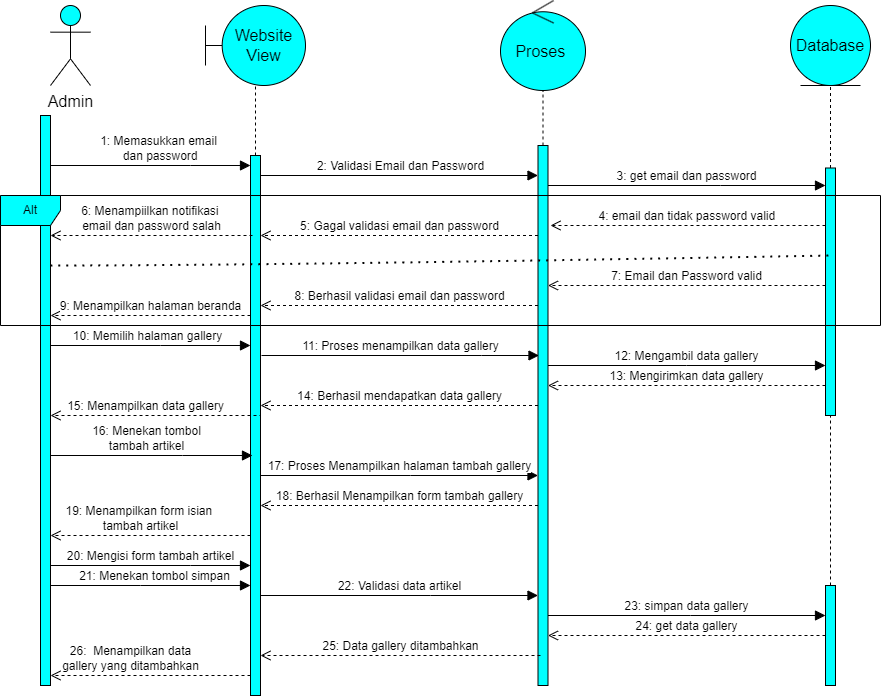

The diagram above was exported from draw.io. Its source (the exported page's mxGraphModel, read from the mxfile embedded in the PNG):
<mxGraphModel dx="2200" dy="1556" grid="1" gridSize="10" guides="1" tooltips="1" connect="1" arrows="1" fold="1" page="1" pageScale="1" pageWidth="850" pageHeight="1100" math="0" shadow="0">
  <root>
    <mxCell id="0" />
    <mxCell id="1" parent="0" />
    <mxCell id="dScFtcoSnffA_DJzJyDc-1" value="Admin" style="shape=umlActor;verticalLabelPosition=bottom;verticalAlign=top;html=1;outlineConnect=0;fontSize=16;fillColor=#00FFFF;" parent="1" vertex="1">
      <mxGeometry x="-830" y="-1080" width="40" height="80" as="geometry" />
    </mxCell>
    <mxCell id="dScFtcoSnffA_DJzJyDc-2" value="Website View" style="shape=umlBoundary;whiteSpace=wrap;html=1;fontSize=16;fillColor=#00FFFF;" parent="1" vertex="1">
      <mxGeometry x="-675" y="-1080" width="100" height="80" as="geometry" />
    </mxCell>
    <mxCell id="dScFtcoSnffA_DJzJyDc-3" value="Proses&amp;nbsp;" style="ellipse;shape=umlControl;whiteSpace=wrap;html=1;fontSize=16;fillColor=#00FFFF;" parent="1" vertex="1">
      <mxGeometry x="-380" y="-1085" width="85" height="90" as="geometry" />
    </mxCell>
    <mxCell id="dScFtcoSnffA_DJzJyDc-4" value="Database" style="ellipse;shape=umlEntity;whiteSpace=wrap;html=1;fontSize=16;fillColor=#00FFFF;" parent="1" vertex="1">
      <mxGeometry x="-90" y="-1080" width="80" height="80" as="geometry" />
    </mxCell>
    <mxCell id="dScFtcoSnffA_DJzJyDc-5" value="" style="html=1;points=[];perimeter=orthogonalPerimeter;outlineConnect=0;targetShapes=umlLifeline;portConstraint=eastwest;newEdgeStyle={&quot;edgeStyle&quot;:&quot;elbowEdgeStyle&quot;,&quot;elbow&quot;:&quot;vertical&quot;,&quot;curved&quot;:0,&quot;rounded&quot;:0};fontSize=16;fillColor=#00FFFF;" parent="1" vertex="1">
      <mxGeometry x="-840" y="-970" width="10" height="570" as="geometry" />
    </mxCell>
    <mxCell id="dScFtcoSnffA_DJzJyDc-6" value="1: Memasukkan email&lt;br&gt;&amp;nbsp;dan password" style="html=1;verticalAlign=bottom;endArrow=block;edgeStyle=elbowEdgeStyle;elbow=vertical;curved=0;rounded=0;fontSize=12;startSize=8;endSize=8;" parent="1" source="dScFtcoSnffA_DJzJyDc-5" target="dScFtcoSnffA_DJzJyDc-7" edge="1">
      <mxGeometry x="0.0857" width="80" relative="1" as="geometry">
        <mxPoint x="-650" y="-740" as="sourcePoint" />
        <mxPoint x="-650" y="-910" as="targetPoint" />
        <Array as="points">
          <mxPoint x="-690" y="-920" />
          <mxPoint x="-740" y="-900" />
        </Array>
        <mxPoint as="offset" />
      </mxGeometry>
    </mxCell>
    <mxCell id="dScFtcoSnffA_DJzJyDc-7" value="" style="html=1;points=[];perimeter=orthogonalPerimeter;outlineConnect=0;targetShapes=umlLifeline;portConstraint=eastwest;newEdgeStyle={&quot;edgeStyle&quot;:&quot;elbowEdgeStyle&quot;,&quot;elbow&quot;:&quot;vertical&quot;,&quot;curved&quot;:0,&quot;rounded&quot;:0};fontSize=16;fillColor=#00FFFF;" parent="1" vertex="1">
      <mxGeometry x="-630" y="-930" width="10" height="540" as="geometry" />
    </mxCell>
    <mxCell id="dScFtcoSnffA_DJzJyDc-9" value="" style="html=1;points=[];perimeter=orthogonalPerimeter;outlineConnect=0;targetShapes=umlLifeline;portConstraint=eastwest;newEdgeStyle={&quot;edgeStyle&quot;:&quot;elbowEdgeStyle&quot;,&quot;elbow&quot;:&quot;vertical&quot;,&quot;curved&quot;:0,&quot;rounded&quot;:0};fontSize=16;fillColor=#00FFFF;" parent="1" vertex="1">
      <mxGeometry x="-342.5" y="-940" width="10" height="540" as="geometry" />
    </mxCell>
    <mxCell id="dScFtcoSnffA_DJzJyDc-10" value="2: Validasi Email dan Password" style="html=1;verticalAlign=bottom;endArrow=block;edgeStyle=elbowEdgeStyle;elbow=vertical;curved=0;rounded=0;fontSize=12;startSize=8;endSize=8;" parent="1" edge="1" target="dScFtcoSnffA_DJzJyDc-9">
      <mxGeometry x="0.0756" width="80" relative="1" as="geometry">
        <mxPoint x="-620" y="-890" as="sourcePoint" />
        <mxPoint x="-450" y="-910" as="targetPoint" />
        <Array as="points">
          <mxPoint x="-380" y="-910" />
          <mxPoint x="-490" y="-900" />
        </Array>
        <mxPoint as="offset" />
      </mxGeometry>
    </mxCell>
    <mxCell id="dScFtcoSnffA_DJzJyDc-11" value="3: get email dan password" style="html=1;verticalAlign=bottom;endArrow=block;edgeStyle=elbowEdgeStyle;elbow=vertical;curved=0;rounded=0;fontSize=12;startSize=8;endSize=8;" parent="1" source="dScFtcoSnffA_DJzJyDc-9" target="dScFtcoSnffA_DJzJyDc-12" edge="1">
      <mxGeometry x="-0.0013" width="80" relative="1" as="geometry">
        <mxPoint x="-260" y="-760" as="sourcePoint" />
        <mxPoint x="-180" y="-760" as="targetPoint" />
        <Array as="points">
          <mxPoint x="-160" y="-900" />
        </Array>
        <mxPoint as="offset" />
      </mxGeometry>
    </mxCell>
    <mxCell id="dScFtcoSnffA_DJzJyDc-12" value="" style="html=1;points=[];perimeter=orthogonalPerimeter;outlineConnect=0;targetShapes=umlLifeline;portConstraint=eastwest;newEdgeStyle={&quot;edgeStyle&quot;:&quot;elbowEdgeStyle&quot;,&quot;elbow&quot;:&quot;vertical&quot;,&quot;curved&quot;:0,&quot;rounded&quot;:0};fontSize=16;fillColor=#00FFFF;" parent="1" vertex="1">
      <mxGeometry x="-55" y="-917.5" width="10" height="247.5" as="geometry" />
    </mxCell>
    <mxCell id="dScFtcoSnffA_DJzJyDc-13" value="4: email dan tidak password valid&amp;nbsp;" style="html=1;verticalAlign=bottom;endArrow=open;dashed=1;endSize=8;edgeStyle=elbowEdgeStyle;elbow=vertical;curved=0;rounded=0;fontSize=12;" parent="1" source="dScFtcoSnffA_DJzJyDc-12" edge="1">
      <mxGeometry x="-0.0026" relative="1" as="geometry">
        <mxPoint x="-280" y="-690" as="sourcePoint" />
        <mxPoint x="-330" y="-860" as="targetPoint" />
        <Array as="points">
          <mxPoint x="-290" y="-860" />
          <mxPoint x="-210" y="-880" />
        </Array>
        <mxPoint as="offset" />
      </mxGeometry>
    </mxCell>
    <mxCell id="dScFtcoSnffA_DJzJyDc-14" value="5: Gagal validasi email dan password" style="html=1;verticalAlign=bottom;endArrow=open;dashed=1;endSize=8;edgeStyle=elbowEdgeStyle;elbow=vertical;curved=0;rounded=0;fontSize=12;" parent="1" source="dScFtcoSnffA_DJzJyDc-9" target="dScFtcoSnffA_DJzJyDc-7" edge="1">
      <mxGeometry relative="1" as="geometry">
        <mxPoint x="-450" y="-690" as="sourcePoint" />
        <mxPoint x="-530" y="-690" as="targetPoint" />
        <Array as="points">
          <mxPoint x="-490" y="-850" />
          <mxPoint x="-450" y="-870" />
          <mxPoint x="-480" y="-860" />
        </Array>
      </mxGeometry>
    </mxCell>
    <mxCell id="dScFtcoSnffA_DJzJyDc-15" value="6: Menampiilkan notifikasi&amp;nbsp;&lt;br&gt;email dan password salah" style="html=1;verticalAlign=bottom;endArrow=open;dashed=1;endSize=8;edgeStyle=elbowEdgeStyle;elbow=vertical;curved=0;rounded=0;fontSize=12;entryX=1;entryY=0.211;entryDx=0;entryDy=0;entryPerimeter=0;" parent="1" target="dScFtcoSnffA_DJzJyDc-5" edge="1">
      <mxGeometry relative="1" as="geometry">
        <mxPoint x="-628" y="-850" as="sourcePoint" />
        <mxPoint x="-810" y="-850" as="targetPoint" />
        <Array as="points">
          <mxPoint x="-678" y="-850" />
          <mxPoint x="-708" y="-860" />
        </Array>
      </mxGeometry>
    </mxCell>
    <mxCell id="dScFtcoSnffA_DJzJyDc-17" value="" style="endArrow=none;dashed=1;html=1;dashPattern=1 3;strokeWidth=2;rounded=0;fontSize=12;startSize=8;endSize=8;curved=1;" parent="1" source="dScFtcoSnffA_DJzJyDc-5" edge="1">
      <mxGeometry width="50" height="50" relative="1" as="geometry">
        <mxPoint x="-800" y="-820" as="sourcePoint" />
        <mxPoint x="-50" y="-830" as="targetPoint" />
        <Array as="points">
          <mxPoint x="-600" y="-820" />
        </Array>
      </mxGeometry>
    </mxCell>
    <mxCell id="dScFtcoSnffA_DJzJyDc-18" value="7: Email dan Password valid" style="html=1;verticalAlign=bottom;endArrow=open;dashed=1;endSize=8;edgeStyle=elbowEdgeStyle;elbow=vertical;curved=0;rounded=0;fontSize=12;" parent="1" source="dScFtcoSnffA_DJzJyDc-12" target="dScFtcoSnffA_DJzJyDc-9" edge="1">
      <mxGeometry relative="1" as="geometry">
        <mxPoint x="-220" y="-700" as="sourcePoint" />
        <mxPoint x="-300" y="-700" as="targetPoint" />
        <Array as="points">
          <mxPoint x="-220" y="-800" />
        </Array>
      </mxGeometry>
    </mxCell>
    <mxCell id="dScFtcoSnffA_DJzJyDc-19" value="8: Berhasil validasi email dan password" style="html=1;verticalAlign=bottom;endArrow=open;dashed=1;endSize=8;edgeStyle=elbowEdgeStyle;elbow=vertical;curved=0;rounded=0;fontSize=12;" parent="1" source="dScFtcoSnffA_DJzJyDc-9" target="dScFtcoSnffA_DJzJyDc-7" edge="1">
      <mxGeometry relative="1" as="geometry">
        <mxPoint x="-420" y="-700" as="sourcePoint" />
        <mxPoint x="-500" y="-700" as="targetPoint" />
        <Array as="points">
          <mxPoint x="-510" y="-780" />
        </Array>
      </mxGeometry>
    </mxCell>
    <mxCell id="dScFtcoSnffA_DJzJyDc-20" value="9: Menampilkan halaman beranda" style="html=1;verticalAlign=bottom;endArrow=open;dashed=1;endSize=8;edgeStyle=elbowEdgeStyle;elbow=vertical;curved=0;rounded=0;fontSize=12;" parent="1" source="dScFtcoSnffA_DJzJyDc-7" target="dScFtcoSnffA_DJzJyDc-5" edge="1">
      <mxGeometry relative="1" as="geometry">
        <mxPoint x="-520" y="-700" as="sourcePoint" />
        <mxPoint x="-600" y="-700" as="targetPoint" />
        <Array as="points">
          <mxPoint x="-720" y="-770" />
        </Array>
      </mxGeometry>
    </mxCell>
    <mxCell id="dScFtcoSnffA_DJzJyDc-21" value="10: Memilih halaman gallery" style="html=1;verticalAlign=bottom;endArrow=block;edgeStyle=elbowEdgeStyle;elbow=vertical;curved=0;rounded=0;fontSize=12;startSize=8;endSize=8;" parent="1" source="dScFtcoSnffA_DJzJyDc-5" target="dScFtcoSnffA_DJzJyDc-7" edge="1">
      <mxGeometry x="-0.0267" width="80" relative="1" as="geometry">
        <mxPoint x="-600" y="-700" as="sourcePoint" />
        <mxPoint x="-520" y="-700" as="targetPoint" />
        <Array as="points">
          <mxPoint x="-720" y="-740" />
        </Array>
        <mxPoint as="offset" />
      </mxGeometry>
    </mxCell>
    <mxCell id="dScFtcoSnffA_DJzJyDc-22" value="11: Proses menampilkan data gallery" style="html=1;verticalAlign=bottom;endArrow=block;edgeStyle=elbowEdgeStyle;elbow=vertical;curved=0;rounded=0;fontSize=12;startSize=8;endSize=8;" parent="1" edge="1">
      <mxGeometry x="-0.0006" width="80" relative="1" as="geometry">
        <mxPoint x="-619" y="-730" as="sourcePoint" />
        <mxPoint x="-341.5" y="-730" as="targetPoint" />
        <Array as="points">
          <mxPoint x="-399" y="-730" />
        </Array>
        <mxPoint as="offset" />
      </mxGeometry>
    </mxCell>
    <mxCell id="dScFtcoSnffA_DJzJyDc-23" value="12: Mengambil data gallery" style="html=1;verticalAlign=bottom;endArrow=block;edgeStyle=elbowEdgeStyle;elbow=vertical;curved=0;rounded=0;fontSize=12;startSize=8;endSize=8;" parent="1" source="dScFtcoSnffA_DJzJyDc-9" target="dScFtcoSnffA_DJzJyDc-12" edge="1">
      <mxGeometry x="-0.0006" width="80" relative="1" as="geometry">
        <mxPoint x="-250" y="-700" as="sourcePoint" />
        <mxPoint x="-170" y="-700" as="targetPoint" />
        <Array as="points">
          <mxPoint x="-194" y="-720" />
        </Array>
        <mxPoint as="offset" />
      </mxGeometry>
    </mxCell>
    <mxCell id="dScFtcoSnffA_DJzJyDc-24" value="13: Mengirimkan data gallery" style="html=1;verticalAlign=bottom;endArrow=open;dashed=1;endSize=8;edgeStyle=elbowEdgeStyle;elbow=vertical;curved=0;rounded=0;fontSize=12;" parent="1" source="dScFtcoSnffA_DJzJyDc-12" target="dScFtcoSnffA_DJzJyDc-9" edge="1">
      <mxGeometry x="-0.0006" relative="1" as="geometry">
        <mxPoint x="-210" y="-700" as="sourcePoint" />
        <mxPoint x="-330" y="-690" as="targetPoint" />
        <Array as="points">
          <mxPoint x="-200" y="-700" />
        </Array>
        <mxPoint as="offset" />
      </mxGeometry>
    </mxCell>
    <mxCell id="dScFtcoSnffA_DJzJyDc-25" value="14: Berhasil mendapatkan data gallery" style="html=1;verticalAlign=bottom;endArrow=open;dashed=1;endSize=8;edgeStyle=elbowEdgeStyle;elbow=vertical;curved=0;rounded=0;fontSize=12;" parent="1" source="dScFtcoSnffA_DJzJyDc-9" target="dScFtcoSnffA_DJzJyDc-7" edge="1">
      <mxGeometry x="-0.0006" relative="1" as="geometry">
        <mxPoint x="-390" y="-700" as="sourcePoint" />
        <mxPoint x="-470" y="-700" as="targetPoint" />
        <Array as="points">
          <mxPoint x="-420" y="-680" />
          <mxPoint x="-340" y="-680" />
        </Array>
        <mxPoint as="offset" />
      </mxGeometry>
    </mxCell>
    <mxCell id="dScFtcoSnffA_DJzJyDc-26" value="15: Menampilkan data gallery" style="html=1;verticalAlign=bottom;endArrow=open;dashed=1;endSize=8;edgeStyle=elbowEdgeStyle;elbow=vertical;curved=0;rounded=0;fontSize=12;" parent="1" target="dScFtcoSnffA_DJzJyDc-5" edge="1">
      <mxGeometry x="0.1707" relative="1" as="geometry">
        <mxPoint x="-620" y="-650" as="sourcePoint" />
        <mxPoint x="-600" y="-700" as="targetPoint" />
        <Array as="points">
          <mxPoint x="-650" y="-670" />
          <mxPoint x="-630" y="-660" />
        </Array>
        <mxPoint as="offset" />
      </mxGeometry>
    </mxCell>
    <mxCell id="dScFtcoSnffA_DJzJyDc-27" value="16: Menekan tombol &lt;br&gt;tambah artikel" style="html=1;verticalAlign=bottom;endArrow=block;edgeStyle=elbowEdgeStyle;elbow=vertical;curved=0;rounded=0;fontSize=12;startSize=8;endSize=8;" parent="1" source="dScFtcoSnffA_DJzJyDc-5" edge="1">
      <mxGeometry x="-0.0552" width="80" relative="1" as="geometry">
        <mxPoint x="-803" y="-630" as="sourcePoint" />
        <mxPoint x="-628" y="-630" as="targetPoint" />
        <Array as="points">
          <mxPoint x="-698" y="-630" />
        </Array>
        <mxPoint as="offset" />
      </mxGeometry>
    </mxCell>
    <mxCell id="dScFtcoSnffA_DJzJyDc-29" value="17: Proses Menampilkan halaman tambah gallery" style="html=1;verticalAlign=bottom;endArrow=block;edgeStyle=elbowEdgeStyle;elbow=vertical;curved=0;rounded=0;fontSize=12;startSize=8;endSize=8;" parent="1" source="dScFtcoSnffA_DJzJyDc-7" edge="1" target="dScFtcoSnffA_DJzJyDc-9">
      <mxGeometry x="-0.0006" width="80" relative="1" as="geometry">
        <mxPoint x="-450" y="-700" as="sourcePoint" />
        <mxPoint x="-360" y="-620" as="targetPoint" />
        <Array as="points">
          <mxPoint x="-470" y="-610" />
        </Array>
        <mxPoint as="offset" />
      </mxGeometry>
    </mxCell>
    <mxCell id="dScFtcoSnffA_DJzJyDc-30" value="18: Berhasil Menampilkan form tambah gallery" style="html=1;verticalAlign=bottom;endArrow=open;dashed=1;endSize=8;edgeStyle=elbowEdgeStyle;elbow=vertical;curved=0;rounded=0;fontSize=12;" parent="1" source="dScFtcoSnffA_DJzJyDc-9" target="dScFtcoSnffA_DJzJyDc-7" edge="1">
      <mxGeometry x="-0.0006" relative="1" as="geometry">
        <mxPoint x="-300" y="-700" as="sourcePoint" />
        <mxPoint x="-380" y="-700" as="targetPoint" />
        <Array as="points">
          <mxPoint x="-360" y="-580" />
        </Array>
        <mxPoint as="offset" />
      </mxGeometry>
    </mxCell>
    <mxCell id="dScFtcoSnffA_DJzJyDc-31" value="19: Menampilkan form isian&amp;nbsp;&lt;br&gt;tambah artikel" style="html=1;verticalAlign=bottom;endArrow=open;dashed=1;endSize=8;edgeStyle=elbowEdgeStyle;elbow=vertical;curved=0;rounded=0;fontSize=12;entryX=1;entryY=0.737;entryDx=0;entryDy=0;entryPerimeter=0;" parent="1" source="dScFtcoSnffA_DJzJyDc-7" edge="1" target="dScFtcoSnffA_DJzJyDc-5">
      <mxGeometry x="0.0995" relative="1" as="geometry">
        <mxPoint x="-600" y="-700" as="sourcePoint" />
        <mxPoint x="-800" y="-550" as="targetPoint" />
        <Array as="points">
          <mxPoint x="-760" y="-550" />
          <mxPoint x="-710" y="-560" />
          <mxPoint x="-770" y="-550" />
          <mxPoint x="-750" y="-550" />
        </Array>
        <mxPoint x="-1" as="offset" />
      </mxGeometry>
    </mxCell>
    <mxCell id="dScFtcoSnffA_DJzJyDc-32" value="20: Mengisi form tambah artikel" style="html=1;verticalAlign=bottom;endArrow=block;edgeStyle=elbowEdgeStyle;elbow=vertical;curved=0;rounded=0;fontSize=12;startSize=8;endSize=8;" parent="1" source="dScFtcoSnffA_DJzJyDc-5" target="dScFtcoSnffA_DJzJyDc-7" edge="1">
      <mxGeometry width="80" relative="1" as="geometry">
        <mxPoint x="-680" y="-720" as="sourcePoint" />
        <mxPoint x="-600" y="-720" as="targetPoint" />
        <Array as="points">
          <mxPoint x="-690" y="-520" />
        </Array>
        <mxPoint as="offset" />
      </mxGeometry>
    </mxCell>
    <mxCell id="dScFtcoSnffA_DJzJyDc-33" value="21: Menekan tombol simpan" style="html=1;verticalAlign=bottom;endArrow=block;edgeStyle=elbowEdgeStyle;elbow=vertical;curved=0;rounded=0;fontSize=12;startSize=8;endSize=8;" parent="1" source="dScFtcoSnffA_DJzJyDc-5" target="dScFtcoSnffA_DJzJyDc-7" edge="1">
      <mxGeometry x="0.0593" width="80" relative="1" as="geometry">
        <mxPoint x="-800" y="-470" as="sourcePoint" />
        <mxPoint x="-600" y="-720" as="targetPoint" />
        <Array as="points">
          <mxPoint x="-740" y="-500" />
          <mxPoint x="-750" y="-480" />
        </Array>
        <mxPoint x="-1" as="offset" />
      </mxGeometry>
    </mxCell>
    <mxCell id="dScFtcoSnffA_DJzJyDc-34" value="22: Validasi data artikel" style="html=1;verticalAlign=bottom;endArrow=block;edgeStyle=elbowEdgeStyle;elbow=vertical;curved=0;rounded=0;fontSize=12;startSize=8;endSize=8;" parent="1" source="dScFtcoSnffA_DJzJyDc-7" target="dScFtcoSnffA_DJzJyDc-9" edge="1">
      <mxGeometry x="-0.0006" width="80" relative="1" as="geometry">
        <mxPoint x="-380" y="-720" as="sourcePoint" />
        <mxPoint x="-300" y="-720" as="targetPoint" />
        <Array as="points">
          <mxPoint x="-450" y="-490" />
          <mxPoint x="-340" y="-710" />
        </Array>
        <mxPoint as="offset" />
      </mxGeometry>
    </mxCell>
    <mxCell id="dScFtcoSnffA_DJzJyDc-35" value="" style="html=1;points=[];perimeter=orthogonalPerimeter;outlineConnect=0;targetShapes=umlLifeline;portConstraint=eastwest;newEdgeStyle={&quot;edgeStyle&quot;:&quot;elbowEdgeStyle&quot;,&quot;elbow&quot;:&quot;vertical&quot;,&quot;curved&quot;:0,&quot;rounded&quot;:0};fontSize=16;fillColor=#00FFFF;" parent="1" vertex="1">
      <mxGeometry x="-55" y="-500" width="10" height="100" as="geometry" />
    </mxCell>
    <mxCell id="dScFtcoSnffA_DJzJyDc-36" value="23: simpan data gallery" style="html=1;verticalAlign=bottom;endArrow=block;edgeStyle=elbowEdgeStyle;elbow=vertical;curved=0;rounded=0;fontSize=12;startSize=8;endSize=8;" parent="1" source="dScFtcoSnffA_DJzJyDc-9" target="dScFtcoSnffA_DJzJyDc-35" edge="1">
      <mxGeometry x="-0.0006" width="80" relative="1" as="geometry">
        <mxPoint x="-240" y="-720" as="sourcePoint" />
        <mxPoint x="-160" y="-720" as="targetPoint" />
        <Array as="points">
          <mxPoint x="-190" y="-470" />
        </Array>
        <mxPoint as="offset" />
      </mxGeometry>
    </mxCell>
    <mxCell id="dScFtcoSnffA_DJzJyDc-37" value="24: get data gallery" style="html=1;verticalAlign=bottom;endArrow=open;dashed=1;endSize=8;edgeStyle=elbowEdgeStyle;elbow=vertical;curved=0;rounded=0;fontSize=12;" parent="1" source="dScFtcoSnffA_DJzJyDc-35" target="dScFtcoSnffA_DJzJyDc-9" edge="1">
      <mxGeometry x="-0.0006" relative="1" as="geometry">
        <mxPoint x="-160" y="-720" as="sourcePoint" />
        <mxPoint x="-240" y="-720" as="targetPoint" />
        <Array as="points">
          <mxPoint x="-170" y="-450" />
        </Array>
        <mxPoint as="offset" />
      </mxGeometry>
    </mxCell>
    <mxCell id="dScFtcoSnffA_DJzJyDc-38" value="25: Data gallery ditambahkan" style="html=1;verticalAlign=bottom;endArrow=open;dashed=1;endSize=8;edgeStyle=elbowEdgeStyle;elbow=vertical;curved=0;rounded=0;fontSize=12;" parent="1" target="dScFtcoSnffA_DJzJyDc-7" edge="1">
      <mxGeometry relative="1" as="geometry">
        <mxPoint x="-340" y="-430" as="sourcePoint" />
        <mxPoint x="-420" y="-720" as="targetPoint" />
        <Array as="points">
          <mxPoint x="-380" y="-430" />
        </Array>
        <mxPoint as="offset" />
      </mxGeometry>
    </mxCell>
    <mxCell id="dScFtcoSnffA_DJzJyDc-40" value="26:&amp;nbsp; Menampilkan data &lt;br&gt;gallery yang ditambahkan" style="html=1;verticalAlign=bottom;endArrow=open;dashed=1;endSize=8;edgeStyle=elbowEdgeStyle;elbow=vertical;curved=0;rounded=0;fontSize=12;" parent="1" source="dScFtcoSnffA_DJzJyDc-7" target="dScFtcoSnffA_DJzJyDc-5" edge="1">
      <mxGeometry x="0.2" relative="1" as="geometry">
        <mxPoint x="-470" y="-720" as="sourcePoint" />
        <mxPoint x="-550" y="-720" as="targetPoint" />
        <Array as="points">
          <mxPoint x="-690" y="-410" />
          <mxPoint x="-620" y="-450" />
        </Array>
        <mxPoint as="offset" />
      </mxGeometry>
    </mxCell>
    <mxCell id="-xjzxAJVmaeMXt8D1idc-2" value="" style="endArrow=none;dashed=1;html=1;rounded=0;" parent="1" source="dScFtcoSnffA_DJzJyDc-35" target="dScFtcoSnffA_DJzJyDc-12" edge="1">
      <mxGeometry width="50" height="50" relative="1" as="geometry">
        <mxPoint x="-210" y="-550" as="sourcePoint" />
        <mxPoint x="-160" y="-600" as="targetPoint" />
      </mxGeometry>
    </mxCell>
    <mxCell id="-xjzxAJVmaeMXt8D1idc-3" value="" style="endArrow=none;dashed=1;html=1;rounded=0;" parent="1" source="dScFtcoSnffA_DJzJyDc-9" target="dScFtcoSnffA_DJzJyDc-3" edge="1">
      <mxGeometry width="50" height="50" relative="1" as="geometry">
        <mxPoint x="-400" y="-600" as="sourcePoint" />
        <mxPoint x="-350" y="-650" as="targetPoint" />
      </mxGeometry>
    </mxCell>
    <mxCell id="-xjzxAJVmaeMXt8D1idc-4" value="" style="endArrow=none;dashed=1;html=1;rounded=0;" parent="1" source="dScFtcoSnffA_DJzJyDc-7" target="dScFtcoSnffA_DJzJyDc-2" edge="1">
      <mxGeometry width="50" height="50" relative="1" as="geometry">
        <mxPoint x="-400" y="-820" as="sourcePoint" />
        <mxPoint x="-350" y="-870" as="targetPoint" />
      </mxGeometry>
    </mxCell>
    <mxCell id="-xjzxAJVmaeMXt8D1idc-5" value="" style="endArrow=none;dashed=1;html=1;rounded=0;entryX=0.5;entryY=1;entryDx=0;entryDy=0;" parent="1" source="dScFtcoSnffA_DJzJyDc-12" target="dScFtcoSnffA_DJzJyDc-4" edge="1">
      <mxGeometry width="50" height="50" relative="1" as="geometry">
        <mxPoint x="-210" y="-820" as="sourcePoint" />
        <mxPoint x="-160" y="-870" as="targetPoint" />
      </mxGeometry>
    </mxCell>
    <mxCell id="eN2vRMw87xdbAG7oyXCL-1" value="Alt" style="shape=umlFrame;whiteSpace=wrap;html=1;pointerEvents=0;fillColor=#00FFFF;" vertex="1" parent="1">
      <mxGeometry x="-880" y="-890" width="880" height="130" as="geometry" />
    </mxCell>
  </root>
</mxGraphModel>